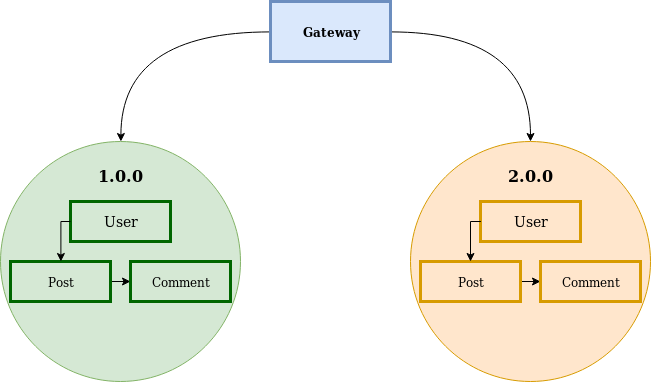

The diagram above was exported from draw.io. Its source (the exported page's mxGraphModel, read from the mxfile embedded in the PNG):
<mxGraphModel dx="1138" dy="552" grid="1" gridSize="10" guides="1" tooltips="1" connect="1" arrows="1" fold="1" page="1" pageScale="1" pageWidth="850" pageHeight="1100" math="0" shadow="0">
  <root>
    <mxCell id="0" />
    <mxCell id="1" parent="0" />
    <mxCell id="K7jsPI21e25wdByyoHnQ-16" value="" style="group" vertex="1" connectable="0" parent="1">
      <mxGeometry x="120" y="200" width="240" height="240" as="geometry" />
    </mxCell>
    <mxCell id="K7jsPI21e25wdByyoHnQ-1" value="&lt;div style=&quot;font-size: 16px&quot;&gt;&lt;b&gt;1.0.0&lt;/b&gt;&lt;br&gt;&lt;/div&gt;&lt;div&gt;&lt;br&gt;&lt;/div&gt;&lt;div&gt;&lt;br&gt;&lt;/div&gt;&lt;div&gt;&lt;br&gt;&lt;/div&gt;&lt;div&gt;&lt;br&gt;&lt;/div&gt;&lt;div&gt;&lt;br&gt;&lt;/div&gt;&lt;div&gt;&lt;br&gt;&lt;/div&gt;&lt;div&gt;&lt;br&gt;&lt;/div&gt;&lt;div&gt;&lt;br&gt;&lt;/div&gt;&lt;div&gt;&lt;br&gt;&lt;/div&gt;&lt;div&gt;&lt;br&gt;&lt;/div&gt;&lt;div&gt;&lt;br&gt;&lt;/div&gt;&lt;div&gt;&lt;br&gt;&lt;/div&gt;" style="ellipse;whiteSpace=wrap;html=1;aspect=fixed;fillColor=#d5e8d4;strokeColor=#82b366;" vertex="1" parent="K7jsPI21e25wdByyoHnQ-16">
      <mxGeometry width="240" height="240" as="geometry" />
    </mxCell>
    <mxCell id="K7jsPI21e25wdByyoHnQ-3" value="&lt;font style=&quot;font-size: 14px&quot;&gt;User&lt;/font&gt;" style="rounded=0;whiteSpace=wrap;html=1;fillColor=#d5e8d4;strokeColor=#006600;strokeWidth=3;" vertex="1" parent="K7jsPI21e25wdByyoHnQ-16">
      <mxGeometry x="70" y="60" width="100" height="40" as="geometry" />
    </mxCell>
    <mxCell id="K7jsPI21e25wdByyoHnQ-26" style="edgeStyle=orthogonalEdgeStyle;rounded=0;orthogonalLoop=1;jettySize=auto;html=1;entryX=0;entryY=0.5;entryDx=0;entryDy=0;" edge="1" parent="K7jsPI21e25wdByyoHnQ-16" source="K7jsPI21e25wdByyoHnQ-4" target="K7jsPI21e25wdByyoHnQ-5">
      <mxGeometry relative="1" as="geometry" />
    </mxCell>
    <mxCell id="K7jsPI21e25wdByyoHnQ-4" value="Post" style="rounded=0;whiteSpace=wrap;html=1;fillColor=#d5e8d4;strokeColor=#006600;strokeWidth=3;" vertex="1" parent="K7jsPI21e25wdByyoHnQ-16">
      <mxGeometry x="10" y="120" width="100" height="40" as="geometry" />
    </mxCell>
    <mxCell id="K7jsPI21e25wdByyoHnQ-6" style="edgeStyle=orthogonalEdgeStyle;rounded=0;orthogonalLoop=1;jettySize=auto;html=1;entryX=0.5;entryY=0;entryDx=0;entryDy=0;exitX=0;exitY=0.5;exitDx=0;exitDy=0;" edge="1" parent="K7jsPI21e25wdByyoHnQ-16" source="K7jsPI21e25wdByyoHnQ-3" target="K7jsPI21e25wdByyoHnQ-4">
      <mxGeometry relative="1" as="geometry">
        <Array as="points">
          <mxPoint x="60" y="80" />
        </Array>
      </mxGeometry>
    </mxCell>
    <mxCell id="K7jsPI21e25wdByyoHnQ-5" value="Comment" style="rounded=0;whiteSpace=wrap;html=1;fillColor=#d5e8d4;strokeColor=#006600;strokeWidth=3;" vertex="1" parent="K7jsPI21e25wdByyoHnQ-16">
      <mxGeometry x="130" y="120" width="100" height="40" as="geometry" />
    </mxCell>
    <mxCell id="K7jsPI21e25wdByyoHnQ-17" value="" style="group" vertex="1" connectable="0" parent="1">
      <mxGeometry x="530" y="200" width="240" height="240" as="geometry" />
    </mxCell>
    <mxCell id="K7jsPI21e25wdByyoHnQ-18" value="&lt;font style=&quot;font-size: 16px&quot;&gt;&lt;b&gt;2.0.0&lt;/b&gt;&lt;/font&gt;&lt;br&gt;&lt;div&gt;&lt;br&gt;&lt;/div&gt;&lt;div&gt;&lt;br&gt;&lt;/div&gt;&lt;div&gt;&lt;br&gt;&lt;/div&gt;&lt;div&gt;&lt;br&gt;&lt;/div&gt;&lt;div&gt;&lt;br&gt;&lt;/div&gt;&lt;div&gt;&lt;br&gt;&lt;/div&gt;&lt;div&gt;&lt;br&gt;&lt;/div&gt;&lt;div&gt;&lt;br&gt;&lt;/div&gt;&lt;div&gt;&lt;br&gt;&lt;/div&gt;&lt;div&gt;&lt;br&gt;&lt;/div&gt;&lt;div&gt;&lt;br&gt;&lt;/div&gt;&lt;div&gt;&lt;br&gt;&lt;/div&gt;" style="ellipse;whiteSpace=wrap;html=1;aspect=fixed;fillColor=#ffe6cc;strokeColor=#d79b00;" vertex="1" parent="K7jsPI21e25wdByyoHnQ-17">
      <mxGeometry width="240" height="240" as="geometry" />
    </mxCell>
    <mxCell id="K7jsPI21e25wdByyoHnQ-19" value="&lt;font style=&quot;font-size: 14px&quot;&gt;User&lt;/font&gt;" style="rounded=0;whiteSpace=wrap;html=1;fillColor=#ffe6cc;strokeColor=#d79b00;strokeWidth=3;" vertex="1" parent="K7jsPI21e25wdByyoHnQ-17">
      <mxGeometry x="70" y="60" width="100" height="40" as="geometry" />
    </mxCell>
    <mxCell id="K7jsPI21e25wdByyoHnQ-29" style="edgeStyle=orthogonalEdgeStyle;rounded=0;orthogonalLoop=1;jettySize=auto;html=1;" edge="1" parent="K7jsPI21e25wdByyoHnQ-17" source="K7jsPI21e25wdByyoHnQ-20" target="K7jsPI21e25wdByyoHnQ-23">
      <mxGeometry relative="1" as="geometry" />
    </mxCell>
    <mxCell id="K7jsPI21e25wdByyoHnQ-20" value="Post" style="rounded=0;whiteSpace=wrap;html=1;fillColor=#ffe6cc;strokeColor=#d79b00;strokeWidth=3;" vertex="1" parent="K7jsPI21e25wdByyoHnQ-17">
      <mxGeometry x="10" y="120" width="100" height="40" as="geometry" />
    </mxCell>
    <mxCell id="K7jsPI21e25wdByyoHnQ-21" style="edgeStyle=orthogonalEdgeStyle;rounded=0;orthogonalLoop=1;jettySize=auto;html=1;entryX=0.5;entryY=0;entryDx=0;entryDy=0;exitX=0;exitY=0.5;exitDx=0;exitDy=0;" edge="1" parent="K7jsPI21e25wdByyoHnQ-17" source="K7jsPI21e25wdByyoHnQ-19" target="K7jsPI21e25wdByyoHnQ-20">
      <mxGeometry relative="1" as="geometry">
        <Array as="points">
          <mxPoint x="60" y="80" />
        </Array>
      </mxGeometry>
    </mxCell>
    <mxCell id="K7jsPI21e25wdByyoHnQ-23" value="Comment" style="rounded=0;whiteSpace=wrap;html=1;fillColor=#ffe6cc;strokeColor=#d79b00;strokeWidth=3;" vertex="1" parent="K7jsPI21e25wdByyoHnQ-17">
      <mxGeometry x="130" y="120" width="100" height="40" as="geometry" />
    </mxCell>
    <mxCell id="K7jsPI21e25wdByyoHnQ-31" style="edgeStyle=orthogonalEdgeStyle;rounded=0;orthogonalLoop=1;jettySize=auto;html=1;entryX=0.5;entryY=0;entryDx=0;entryDy=0;curved=1;" edge="1" parent="1" source="K7jsPI21e25wdByyoHnQ-30" target="K7jsPI21e25wdByyoHnQ-1">
      <mxGeometry relative="1" as="geometry" />
    </mxCell>
    <mxCell id="K7jsPI21e25wdByyoHnQ-32" style="edgeStyle=orthogonalEdgeStyle;rounded=0;orthogonalLoop=1;jettySize=auto;html=1;curved=1;" edge="1" parent="1" source="K7jsPI21e25wdByyoHnQ-30" target="K7jsPI21e25wdByyoHnQ-18">
      <mxGeometry relative="1" as="geometry" />
    </mxCell>
    <mxCell id="K7jsPI21e25wdByyoHnQ-30" value="&lt;b&gt;Gateway&lt;/b&gt;" style="rounded=0;whiteSpace=wrap;html=1;strokeColor=#6c8ebf;strokeWidth=3;fillColor=#dae8fc;" vertex="1" parent="1">
      <mxGeometry x="390" y="60" width="120" height="60" as="geometry" />
    </mxCell>
  </root>
</mxGraphModel>